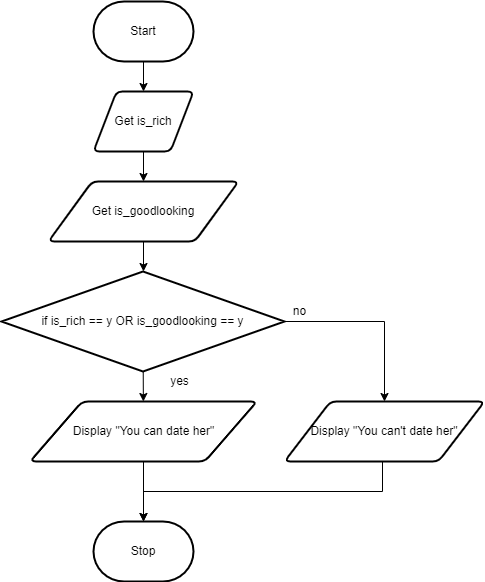

The diagram above was exported from draw.io. Its source (the exported page's mxGraphModel, read from the mxfile embedded in the PNG):
<mxGraphModel dx="1074" dy="717" grid="1" gridSize="10" guides="1" tooltips="1" connect="1" arrows="1" fold="1" page="1" pageScale="1" pageWidth="827" pageHeight="1169" math="0" shadow="0">
  <root>
    <mxCell id="7Z-LrOooxTyzb09muiCP-0" />
    <mxCell id="7Z-LrOooxTyzb09muiCP-1" parent="7Z-LrOooxTyzb09muiCP-0" />
    <mxCell id="7Z-LrOooxTyzb09muiCP-7" value="" style="edgeStyle=none;html=1;" parent="7Z-LrOooxTyzb09muiCP-1" source="7Z-LrOooxTyzb09muiCP-2" target="7Z-LrOooxTyzb09muiCP-3" edge="1">
      <mxGeometry relative="1" as="geometry" />
    </mxCell>
    <mxCell id="7Z-LrOooxTyzb09muiCP-2" value="Start" style="strokeWidth=2;html=1;shape=mxgraph.flowchart.terminator;whiteSpace=wrap;" parent="7Z-LrOooxTyzb09muiCP-1" vertex="1">
      <mxGeometry x="364" y="80" width="100" height="60" as="geometry" />
    </mxCell>
    <mxCell id="7Z-LrOooxTyzb09muiCP-8" value="" style="edgeStyle=none;html=1;" parent="7Z-LrOooxTyzb09muiCP-1" source="7Z-LrOooxTyzb09muiCP-3" edge="1">
      <mxGeometry relative="1" as="geometry">
        <mxPoint x="414" y="260" as="targetPoint" />
      </mxGeometry>
    </mxCell>
    <mxCell id="7Z-LrOooxTyzb09muiCP-3" value="Get is_rich" style="shape=parallelogram;html=1;strokeWidth=2;perimeter=parallelogramPerimeter;whiteSpace=wrap;rounded=1;arcSize=12;size=0.23;" parent="7Z-LrOooxTyzb09muiCP-1" vertex="1">
      <mxGeometry x="364" y="170" width="100" height="60" as="geometry" />
    </mxCell>
    <mxCell id="7Z-LrOooxTyzb09muiCP-9" value="" style="edgeStyle=none;html=1;" parent="7Z-LrOooxTyzb09muiCP-1" edge="1">
      <mxGeometry relative="1" as="geometry">
        <mxPoint x="414" y="320" as="sourcePoint" />
        <mxPoint x="414" y="350" as="targetPoint" />
      </mxGeometry>
    </mxCell>
    <mxCell id="7Z-LrOooxTyzb09muiCP-6" value="Stop" style="strokeWidth=2;html=1;shape=mxgraph.flowchart.terminator;whiteSpace=wrap;" parent="7Z-LrOooxTyzb09muiCP-1" vertex="1">
      <mxGeometry x="364" y="600" width="100" height="60" as="geometry" />
    </mxCell>
    <mxCell id="xPmMDppyWjHfLYFh6rtt-0" value="Get is_goodlooking" style="shape=parallelogram;html=1;strokeWidth=2;perimeter=parallelogramPerimeter;whiteSpace=wrap;rounded=1;arcSize=12;size=0.23;" vertex="1" parent="7Z-LrOooxTyzb09muiCP-1">
      <mxGeometry x="319" y="260" width="190" height="60" as="geometry" />
    </mxCell>
    <mxCell id="xPmMDppyWjHfLYFh6rtt-8" style="edgeStyle=orthogonalEdgeStyle;rounded=0;html=1;entryX=0.5;entryY=0;entryDx=0;entryDy=0;entryPerimeter=0;" edge="1" parent="7Z-LrOooxTyzb09muiCP-1" source="xPmMDppyWjHfLYFh6rtt-2" target="7Z-LrOooxTyzb09muiCP-6">
      <mxGeometry relative="1" as="geometry" />
    </mxCell>
    <mxCell id="xPmMDppyWjHfLYFh6rtt-2" value="Display &quot;You can date her&quot;" style="shape=parallelogram;html=1;strokeWidth=2;perimeter=parallelogramPerimeter;whiteSpace=wrap;rounded=1;arcSize=12;size=0.23;" vertex="1" parent="7Z-LrOooxTyzb09muiCP-1">
      <mxGeometry x="300.5" y="480" width="227" height="60" as="geometry" />
    </mxCell>
    <mxCell id="xPmMDppyWjHfLYFh6rtt-6" value="" style="edgeStyle=none;html=1;" edge="1" parent="7Z-LrOooxTyzb09muiCP-1" source="xPmMDppyWjHfLYFh6rtt-3" target="xPmMDppyWjHfLYFh6rtt-2">
      <mxGeometry relative="1" as="geometry" />
    </mxCell>
    <mxCell id="xPmMDppyWjHfLYFh6rtt-7" style="edgeStyle=orthogonalEdgeStyle;html=1;entryX=0.5;entryY=0;entryDx=0;entryDy=0;rounded=0;" edge="1" parent="7Z-LrOooxTyzb09muiCP-1" source="xPmMDppyWjHfLYFh6rtt-3" target="xPmMDppyWjHfLYFh6rtt-5">
      <mxGeometry relative="1" as="geometry">
        <Array as="points">
          <mxPoint x="655" y="400" />
        </Array>
      </mxGeometry>
    </mxCell>
    <mxCell id="xPmMDppyWjHfLYFh6rtt-3" value="if is_rich == y OR is_goodlooking == y" style="strokeWidth=2;html=1;shape=mxgraph.flowchart.decision;whiteSpace=wrap;" vertex="1" parent="7Z-LrOooxTyzb09muiCP-1">
      <mxGeometry x="272" y="350" width="283" height="100" as="geometry" />
    </mxCell>
    <mxCell id="xPmMDppyWjHfLYFh6rtt-9" style="edgeStyle=orthogonalEdgeStyle;rounded=0;html=1;" edge="1" parent="7Z-LrOooxTyzb09muiCP-1" source="xPmMDppyWjHfLYFh6rtt-5" target="7Z-LrOooxTyzb09muiCP-6">
      <mxGeometry relative="1" as="geometry">
        <Array as="points">
          <mxPoint x="653" y="570" />
          <mxPoint x="414" y="570" />
        </Array>
      </mxGeometry>
    </mxCell>
    <mxCell id="xPmMDppyWjHfLYFh6rtt-5" value="Display &quot;You can't date her&quot;" style="shape=parallelogram;html=1;strokeWidth=2;perimeter=parallelogramPerimeter;whiteSpace=wrap;rounded=1;arcSize=12;size=0.23;" vertex="1" parent="7Z-LrOooxTyzb09muiCP-1">
      <mxGeometry x="555" y="480" width="200" height="60" as="geometry" />
    </mxCell>
    <mxCell id="xPmMDppyWjHfLYFh6rtt-11" value="yes" style="text;html=1;align=center;verticalAlign=middle;resizable=0;points=[];autosize=1;strokeColor=none;fillColor=none;" vertex="1" parent="7Z-LrOooxTyzb09muiCP-1">
      <mxGeometry x="435" y="450" width="30" height="20" as="geometry" />
    </mxCell>
    <mxCell id="xPmMDppyWjHfLYFh6rtt-12" value="no" style="text;html=1;align=center;verticalAlign=middle;resizable=0;points=[];autosize=1;strokeColor=none;fillColor=none;" vertex="1" parent="7Z-LrOooxTyzb09muiCP-1">
      <mxGeometry x="555" y="380" width="30" height="20" as="geometry" />
    </mxCell>
  </root>
</mxGraphModel>